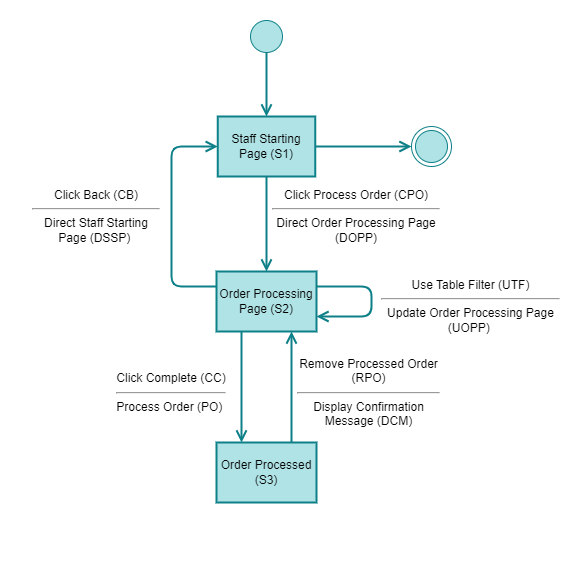

The diagram above was exported from draw.io. Its source (the exported page's mxGraphModel, read from the mxfile embedded in the PNG):
<mxGraphModel dx="813" dy="651" grid="1" gridSize="10" guides="1" tooltips="1" connect="1" arrows="1" fold="1" page="1" pageScale="1" pageWidth="10000" pageHeight="10000" math="0" shadow="0">
  <root>
    <mxCell id="0" />
    <mxCell id="1" parent="0" />
    <mxCell id="2" value="" style="rounded=0;whiteSpace=wrap;html=1;strokeColor=none;strokeWidth=2;" parent="1" vertex="1">
      <mxGeometry x="900" y="450" width="580" height="560" as="geometry" />
    </mxCell>
    <mxCell id="3" value="" style="edgeStyle=orthogonalEdgeStyle;html=1;verticalAlign=bottom;endArrow=open;endSize=8;strokeColor=#0e8088;fillColor=#b0e3e6;strokeWidth=2;exitX=0.5;exitY=0.25;exitDx=0;exitDy=0;exitPerimeter=0;" parent="1" source="4" edge="1">
      <mxGeometry relative="1" as="geometry">
        <mxPoint x="1165" y="565" as="targetPoint" />
      </mxGeometry>
    </mxCell>
    <mxCell id="4" value="" style="ellipse;html=1;shape=startState;fillColor=#b0e3e6;strokeColor=#0e8088;" parent="1" vertex="1">
      <mxGeometry x="1145" y="465" width="40" height="40" as="geometry" />
    </mxCell>
    <mxCell id="5" value="" style="ellipse;html=1;shape=endState;fillColor=#b0e3e6;strokeColor=#0e8088;" parent="1" vertex="1">
      <mxGeometry x="1310" y="575" width="40" height="40" as="geometry" />
    </mxCell>
    <mxCell id="7" value="Staff Starting Page (S1)" style="rounded=0;whiteSpace=wrap;html=1;strokeColor=#0e8088;strokeWidth=2;fillColor=#b0e3e6;fontColor=#000000;" parent="1" vertex="1">
      <mxGeometry x="1116.25" y="565" width="97.5" height="60" as="geometry" />
    </mxCell>
    <mxCell id="8" value="" style="edgeStyle=orthogonalEdgeStyle;html=1;verticalAlign=bottom;endArrow=open;endSize=8;strokeColor=#0e8088;fillColor=#b0e3e6;strokeWidth=2;exitX=0.5;exitY=1;exitDx=0;exitDy=0;entryX=0.5;entryY=0;entryDx=0;entryDy=0;startArrow=none;" parent="1" source="7" target="9" edge="1">
      <mxGeometry relative="1" as="geometry">
        <mxPoint x="1165" y="685" as="targetPoint" />
        <mxPoint x="1080" y="652.5" as="sourcePoint" />
        <Array as="points" />
      </mxGeometry>
    </mxCell>
    <mxCell id="9" value="Order Processing Page (S2)" style="rounded=0;whiteSpace=wrap;html=1;strokeColor=#0e8088;strokeWidth=2;fillColor=#b0e3e6;fontColor=#000000;" parent="1" vertex="1">
      <mxGeometry x="1115" y="720" width="100" height="60" as="geometry" />
    </mxCell>
    <mxCell id="17" value="" style="edgeStyle=orthogonalEdgeStyle;html=1;verticalAlign=bottom;endArrow=open;endSize=8;strokeColor=#0e8088;fillColor=#b0e3e6;strokeWidth=2;exitX=1;exitY=0.5;exitDx=0;exitDy=0;entryX=0;entryY=0.5;entryDx=0;entryDy=0;startArrow=none;" parent="1" source="7" target="5" edge="1">
      <mxGeometry relative="1" as="geometry">
        <mxPoint x="923.75" y="855" as="targetPoint" />
        <mxPoint x="1015" y="710" as="sourcePoint" />
        <Array as="points">
          <mxPoint x="1260" y="595" />
          <mxPoint x="1260" y="595" />
        </Array>
      </mxGeometry>
    </mxCell>
    <mxCell id="19" value="Click Process Order (CPO)&lt;br&gt;&lt;hr&gt;Direct Order Processing Page (DOPP)" style="text;html=1;strokeColor=none;fillColor=none;align=center;verticalAlign=middle;whiteSpace=wrap;rounded=0;strokeWidth=8;" parent="1" vertex="1">
      <mxGeometry x="1170" y="650" width="170" height="30" as="geometry" />
    </mxCell>
    <mxCell id="20" value="" style="edgeStyle=orthogonalEdgeStyle;html=1;verticalAlign=bottom;endArrow=open;endSize=8;strokeColor=#0e8088;fillColor=#b0e3e6;strokeWidth=2;exitX=0;exitY=0.25;exitDx=0;exitDy=0;entryX=0;entryY=0.5;entryDx=0;entryDy=0;startArrow=none;" parent="1" source="9" target="7" edge="1">
      <mxGeometry relative="1" as="geometry">
        <mxPoint x="1060" y="700" as="targetPoint" />
        <mxPoint x="1060" y="795" as="sourcePoint" />
        <Array as="points">
          <mxPoint x="1070" y="735" />
          <mxPoint x="1070" y="595" />
        </Array>
      </mxGeometry>
    </mxCell>
    <mxCell id="21" value="Click Back (CB)&lt;br&gt;&lt;hr&gt;Direct Staff Starting Page (DSSP)&amp;nbsp;" style="text;html=1;strokeColor=none;fillColor=none;align=center;verticalAlign=middle;whiteSpace=wrap;rounded=0;strokeWidth=8;" parent="1" vertex="1">
      <mxGeometry x="930" y="650" width="130" height="30" as="geometry" />
    </mxCell>
    <mxCell id="24" value="Order Processed (S3)" style="rounded=0;whiteSpace=wrap;html=1;strokeColor=#0e8088;strokeWidth=2;fillColor=#b0e3e6;fontColor=#000000;" parent="1" vertex="1">
      <mxGeometry x="1115" y="891" width="100" height="60" as="geometry" />
    </mxCell>
    <mxCell id="26" value="Click Complete (CC)&lt;br&gt;&lt;hr&gt;Process Order (PO)&amp;nbsp;" style="text;html=1;strokeColor=none;fillColor=none;align=center;verticalAlign=middle;whiteSpace=wrap;rounded=0;strokeWidth=8;" parent="1" vertex="1">
      <mxGeometry x="990" y="825.5" width="160" height="30" as="geometry" />
    </mxCell>
    <mxCell id="27" value="" style="edgeStyle=orthogonalEdgeStyle;html=1;verticalAlign=bottom;endArrow=open;endSize=8;strokeColor=#0e8088;fillColor=#b0e3e6;strokeWidth=2;startArrow=none;entryX=0.25;entryY=0;entryDx=0;entryDy=0;exitX=0.25;exitY=1;exitDx=0;exitDy=0;" parent="1" source="9" target="24" edge="1">
      <mxGeometry relative="1" as="geometry">
        <mxPoint x="930" y="1000" as="targetPoint" />
        <mxPoint x="930" y="920" as="sourcePoint" />
        <Array as="points" />
      </mxGeometry>
    </mxCell>
    <mxCell id="37" value="Use Table Filter (UTF)&lt;br&gt;&lt;hr&gt;Update Order Processing Page (UOPP)&amp;nbsp;" style="text;html=1;strokeColor=none;fillColor=none;align=center;verticalAlign=middle;whiteSpace=wrap;rounded=0;strokeWidth=8;" parent="1" vertex="1">
      <mxGeometry x="1279.07" y="740" width="180.62" height="30" as="geometry" />
    </mxCell>
    <mxCell id="38" value="" style="edgeStyle=orthogonalEdgeStyle;html=1;verticalAlign=bottom;endArrow=open;endSize=8;strokeColor=#0e8088;fillColor=#b0e3e6;strokeWidth=2;exitX=0.75;exitY=0;exitDx=0;exitDy=0;entryX=0.75;entryY=1;entryDx=0;entryDy=0;startArrow=none;" parent="1" source="24" target="9" edge="1">
      <mxGeometry relative="1" as="geometry">
        <mxPoint x="1185" y="985.02" as="targetPoint" />
        <mxPoint x="1025" y="1095.02" as="sourcePoint" />
        <Array as="points" />
      </mxGeometry>
    </mxCell>
    <mxCell id="54" value="" style="edgeStyle=orthogonalEdgeStyle;html=1;verticalAlign=bottom;endArrow=open;endSize=8;strokeColor=#0e8088;fillColor=#b0e3e6;strokeWidth=2;startArrow=none;entryX=1;entryY=0.75;entryDx=0;entryDy=0;exitX=1;exitY=0.25;exitDx=0;exitDy=0;" edge="1" parent="1" source="9" target="9">
      <mxGeometry relative="1" as="geometry">
        <mxPoint x="1279.38" y="700" as="targetPoint" />
        <mxPoint x="1340" y="860" as="sourcePoint" />
        <Array as="points">
          <mxPoint x="1270" y="735" />
          <mxPoint x="1270" y="765" />
        </Array>
      </mxGeometry>
    </mxCell>
    <mxCell id="55" value="Remove Processed Order (RPO)&lt;br&gt;&lt;hr&gt;Display Confirmation Message (DCM)" style="text;html=1;strokeColor=none;fillColor=none;align=center;verticalAlign=middle;whiteSpace=wrap;rounded=0;strokeWidth=8;" vertex="1" parent="1">
      <mxGeometry x="1195" y="800" width="145" height="81" as="geometry" />
    </mxCell>
  </root>
</mxGraphModel>